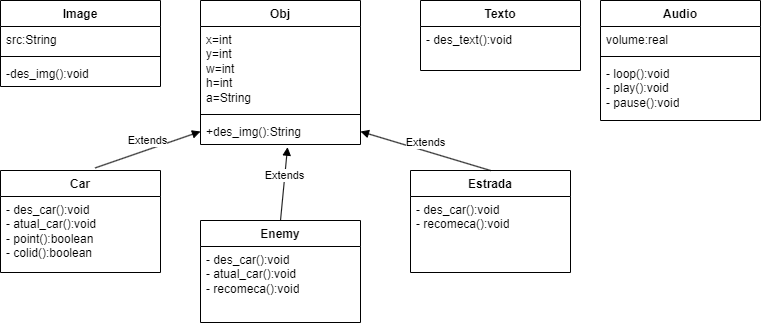

The diagram above was exported from draw.io. Its source (the exported page's mxGraphModel, read from the mxfile embedded in the PNG):
<mxGraphModel dx="928" dy="500" grid="1" gridSize="10" guides="1" tooltips="1" connect="1" arrows="1" fold="1" page="1" pageScale="1" pageWidth="827" pageHeight="1169" math="0" shadow="0">
  <root>
    <mxCell id="0" />
    <mxCell id="1" parent="0" />
    <mxCell id="BZvjfxFOtEiJHI8B1J7N-2" value="Obj" style="swimlane;fontStyle=1;align=center;verticalAlign=top;childLayout=stackLayout;horizontal=1;startSize=26;horizontalStack=0;resizeParent=1;resizeParentMax=0;resizeLast=0;collapsible=1;marginBottom=0;whiteSpace=wrap;html=1;" vertex="1" parent="1">
      <mxGeometry x="240" y="80" width="160" height="144" as="geometry" />
    </mxCell>
    <mxCell id="BZvjfxFOtEiJHI8B1J7N-3" value="x=int&lt;div&gt;y=int&lt;/div&gt;&lt;div&gt;w=int&lt;/div&gt;&lt;div&gt;h=int&lt;/div&gt;&lt;div&gt;a=String&lt;/div&gt;" style="text;strokeColor=none;fillColor=none;align=left;verticalAlign=top;spacingLeft=4;spacingRight=4;overflow=hidden;rotatable=0;points=[[0,0.5],[1,0.5]];portConstraint=eastwest;whiteSpace=wrap;html=1;" vertex="1" parent="BZvjfxFOtEiJHI8B1J7N-2">
      <mxGeometry y="26" width="160" height="84" as="geometry" />
    </mxCell>
    <mxCell id="BZvjfxFOtEiJHI8B1J7N-4" value="" style="line;strokeWidth=1;fillColor=none;align=left;verticalAlign=middle;spacingTop=-1;spacingLeft=3;spacingRight=3;rotatable=0;labelPosition=right;points=[];portConstraint=eastwest;strokeColor=inherit;" vertex="1" parent="BZvjfxFOtEiJHI8B1J7N-2">
      <mxGeometry y="110" width="160" height="8" as="geometry" />
    </mxCell>
    <mxCell id="BZvjfxFOtEiJHI8B1J7N-5" value="+des_img():String" style="text;strokeColor=none;fillColor=none;align=left;verticalAlign=top;spacingLeft=4;spacingRight=4;overflow=hidden;rotatable=0;points=[[0,0.5],[1,0.5]];portConstraint=eastwest;whiteSpace=wrap;html=1;" vertex="1" parent="BZvjfxFOtEiJHI8B1J7N-2">
      <mxGeometry y="118" width="160" height="26" as="geometry" />
    </mxCell>
    <mxCell id="BZvjfxFOtEiJHI8B1J7N-6" value="Car" style="swimlane;fontStyle=1;align=center;verticalAlign=top;childLayout=stackLayout;horizontal=1;startSize=26;horizontalStack=0;resizeParent=1;resizeParentMax=0;resizeLast=0;collapsible=1;marginBottom=0;whiteSpace=wrap;html=1;" vertex="1" parent="1">
      <mxGeometry x="40" y="250" width="160" height="102" as="geometry" />
    </mxCell>
    <mxCell id="BZvjfxFOtEiJHI8B1J7N-9" value="- des_car():void&lt;br&gt;- atual_car():void&lt;br&gt;- point():boolean&lt;br&gt;- colid():boolean&lt;br&gt;&lt;br&gt;&lt;div&gt;&lt;br&gt;&lt;/div&gt;" style="text;strokeColor=none;fillColor=none;align=left;verticalAlign=top;spacingLeft=4;spacingRight=4;overflow=hidden;rotatable=0;points=[[0,0.5],[1,0.5]];portConstraint=eastwest;whiteSpace=wrap;html=1;" vertex="1" parent="BZvjfxFOtEiJHI8B1J7N-6">
      <mxGeometry y="26" width="160" height="76" as="geometry" />
    </mxCell>
    <mxCell id="BZvjfxFOtEiJHI8B1J7N-13" value="Extends" style="html=1;verticalAlign=bottom;endArrow=block;curved=0;rounded=0;entryX=0;entryY=0.5;entryDx=0;entryDy=0;exitX=0.591;exitY=-0.025;exitDx=0;exitDy=0;exitPerimeter=0;" edge="1" parent="1" source="BZvjfxFOtEiJHI8B1J7N-6" target="BZvjfxFOtEiJHI8B1J7N-5">
      <mxGeometry width="80" relative="1" as="geometry">
        <mxPoint x="140" y="230" as="sourcePoint" />
        <mxPoint x="220" y="230" as="targetPoint" />
      </mxGeometry>
    </mxCell>
    <mxCell id="BZvjfxFOtEiJHI8B1J7N-14" value="Enemy" style="swimlane;fontStyle=1;align=center;verticalAlign=top;childLayout=stackLayout;horizontal=1;startSize=26;horizontalStack=0;resizeParent=1;resizeParentMax=0;resizeLast=0;collapsible=1;marginBottom=0;whiteSpace=wrap;html=1;" vertex="1" parent="1">
      <mxGeometry x="240" y="300" width="160" height="102" as="geometry" />
    </mxCell>
    <mxCell id="BZvjfxFOtEiJHI8B1J7N-15" value="- des_car():void&lt;br&gt;- atual_car():void&lt;br&gt;- recomeca():void&lt;br&gt;&lt;br&gt;&lt;div&gt;&lt;br&gt;&lt;/div&gt;" style="text;strokeColor=none;fillColor=none;align=left;verticalAlign=top;spacingLeft=4;spacingRight=4;overflow=hidden;rotatable=0;points=[[0,0.5],[1,0.5]];portConstraint=eastwest;whiteSpace=wrap;html=1;" vertex="1" parent="BZvjfxFOtEiJHI8B1J7N-14">
      <mxGeometry y="26" width="160" height="76" as="geometry" />
    </mxCell>
    <mxCell id="BZvjfxFOtEiJHI8B1J7N-16" value="Extends" style="html=1;verticalAlign=bottom;endArrow=block;curved=0;rounded=0;entryX=0.544;entryY=1.103;entryDx=0;entryDy=0;entryPerimeter=0;exitX=0.5;exitY=0;exitDx=0;exitDy=0;" edge="1" parent="1" source="BZvjfxFOtEiJHI8B1J7N-14" target="BZvjfxFOtEiJHI8B1J7N-5">
      <mxGeometry width="80" relative="1" as="geometry">
        <mxPoint x="330" y="320" as="sourcePoint" />
        <mxPoint x="410" y="320" as="targetPoint" />
      </mxGeometry>
    </mxCell>
    <mxCell id="BZvjfxFOtEiJHI8B1J7N-17" value="Estrada" style="swimlane;fontStyle=1;align=center;verticalAlign=top;childLayout=stackLayout;horizontal=1;startSize=26;horizontalStack=0;resizeParent=1;resizeParentMax=0;resizeLast=0;collapsible=1;marginBottom=0;whiteSpace=wrap;html=1;" vertex="1" parent="1">
      <mxGeometry x="450" y="250" width="160" height="102" as="geometry" />
    </mxCell>
    <mxCell id="BZvjfxFOtEiJHI8B1J7N-18" value="- des_car():void&lt;br&gt;- recomeca():void&lt;br&gt;&lt;br&gt;&lt;div&gt;&lt;br&gt;&lt;/div&gt;" style="text;strokeColor=none;fillColor=none;align=left;verticalAlign=top;spacingLeft=4;spacingRight=4;overflow=hidden;rotatable=0;points=[[0,0.5],[1,0.5]];portConstraint=eastwest;whiteSpace=wrap;html=1;" vertex="1" parent="BZvjfxFOtEiJHI8B1J7N-17">
      <mxGeometry y="26" width="160" height="76" as="geometry" />
    </mxCell>
    <mxCell id="BZvjfxFOtEiJHI8B1J7N-19" value="Texto" style="swimlane;fontStyle=1;align=center;verticalAlign=top;childLayout=stackLayout;horizontal=1;startSize=26;horizontalStack=0;resizeParent=1;resizeParentMax=0;resizeLast=0;collapsible=1;marginBottom=0;whiteSpace=wrap;html=1;" vertex="1" parent="1">
      <mxGeometry x="460" y="80" width="160" height="70" as="geometry" />
    </mxCell>
    <mxCell id="BZvjfxFOtEiJHI8B1J7N-20" value="- des_text():void" style="text;strokeColor=none;fillColor=none;align=left;verticalAlign=top;spacingLeft=4;spacingRight=4;overflow=hidden;rotatable=0;points=[[0,0.5],[1,0.5]];portConstraint=eastwest;whiteSpace=wrap;html=1;" vertex="1" parent="BZvjfxFOtEiJHI8B1J7N-19">
      <mxGeometry y="26" width="160" height="44" as="geometry" />
    </mxCell>
    <mxCell id="BZvjfxFOtEiJHI8B1J7N-22" value="Extends" style="html=1;verticalAlign=bottom;endArrow=block;curved=0;rounded=0;entryX=1;entryY=0.5;entryDx=0;entryDy=0;exitX=0.5;exitY=0;exitDx=0;exitDy=0;" edge="1" parent="1" source="BZvjfxFOtEiJHI8B1J7N-17" target="BZvjfxFOtEiJHI8B1J7N-5">
      <mxGeometry width="80" relative="1" as="geometry">
        <mxPoint x="453" y="243" as="sourcePoint" />
        <mxPoint x="460" y="170" as="targetPoint" />
      </mxGeometry>
    </mxCell>
    <mxCell id="BZvjfxFOtEiJHI8B1J7N-29" value="Audio" style="swimlane;fontStyle=1;align=center;verticalAlign=top;childLayout=stackLayout;horizontal=1;startSize=26;horizontalStack=0;resizeParent=1;resizeParentMax=0;resizeLast=0;collapsible=1;marginBottom=0;whiteSpace=wrap;html=1;" vertex="1" parent="1">
      <mxGeometry x="640" y="80" width="160" height="120" as="geometry" />
    </mxCell>
    <mxCell id="BZvjfxFOtEiJHI8B1J7N-30" value="volume:real" style="text;strokeColor=none;fillColor=none;align=left;verticalAlign=top;spacingLeft=4;spacingRight=4;overflow=hidden;rotatable=0;points=[[0,0.5],[1,0.5]];portConstraint=eastwest;whiteSpace=wrap;html=1;" vertex="1" parent="BZvjfxFOtEiJHI8B1J7N-29">
      <mxGeometry y="26" width="160" height="26" as="geometry" />
    </mxCell>
    <mxCell id="BZvjfxFOtEiJHI8B1J7N-31" value="" style="line;strokeWidth=1;fillColor=none;align=left;verticalAlign=middle;spacingTop=-1;spacingLeft=3;spacingRight=3;rotatable=0;labelPosition=right;points=[];portConstraint=eastwest;strokeColor=inherit;" vertex="1" parent="BZvjfxFOtEiJHI8B1J7N-29">
      <mxGeometry y="52" width="160" height="8" as="geometry" />
    </mxCell>
    <mxCell id="BZvjfxFOtEiJHI8B1J7N-32" value="- loop():void&lt;br style=&quot;border-color: var(--border-color);&quot;&gt;- play():void&lt;br style=&quot;border-color: var(--border-color);&quot;&gt;- pause():void&lt;div style=&quot;border-color: var(--border-color);&quot;&gt;&lt;br style=&quot;border-color: var(--border-color);&quot;&gt;&lt;/div&gt;" style="text;strokeColor=none;fillColor=none;align=left;verticalAlign=top;spacingLeft=4;spacingRight=4;overflow=hidden;rotatable=0;points=[[0,0.5],[1,0.5]];portConstraint=eastwest;whiteSpace=wrap;html=1;" vertex="1" parent="BZvjfxFOtEiJHI8B1J7N-29">
      <mxGeometry y="60" width="160" height="60" as="geometry" />
    </mxCell>
    <mxCell id="BZvjfxFOtEiJHI8B1J7N-33" value="Image" style="swimlane;fontStyle=1;align=center;verticalAlign=top;childLayout=stackLayout;horizontal=1;startSize=26;horizontalStack=0;resizeParent=1;resizeParentMax=0;resizeLast=0;collapsible=1;marginBottom=0;whiteSpace=wrap;html=1;" vertex="1" parent="1">
      <mxGeometry x="40" y="80" width="160" height="86" as="geometry" />
    </mxCell>
    <mxCell id="BZvjfxFOtEiJHI8B1J7N-34" value="src:String" style="text;strokeColor=none;fillColor=none;align=left;verticalAlign=top;spacingLeft=4;spacingRight=4;overflow=hidden;rotatable=0;points=[[0,0.5],[1,0.5]];portConstraint=eastwest;whiteSpace=wrap;html=1;" vertex="1" parent="BZvjfxFOtEiJHI8B1J7N-33">
      <mxGeometry y="26" width="160" height="26" as="geometry" />
    </mxCell>
    <mxCell id="BZvjfxFOtEiJHI8B1J7N-35" value="" style="line;strokeWidth=1;fillColor=none;align=left;verticalAlign=middle;spacingTop=-1;spacingLeft=3;spacingRight=3;rotatable=0;labelPosition=right;points=[];portConstraint=eastwest;strokeColor=inherit;" vertex="1" parent="BZvjfxFOtEiJHI8B1J7N-33">
      <mxGeometry y="52" width="160" height="8" as="geometry" />
    </mxCell>
    <mxCell id="BZvjfxFOtEiJHI8B1J7N-36" value="-des_img():void&lt;div&gt;&lt;br/&gt;&lt;/div&gt;" style="text;strokeColor=none;fillColor=none;align=left;verticalAlign=top;spacingLeft=4;spacingRight=4;overflow=hidden;rotatable=0;points=[[0,0.5],[1,0.5]];portConstraint=eastwest;whiteSpace=wrap;html=1;" vertex="1" parent="BZvjfxFOtEiJHI8B1J7N-33">
      <mxGeometry y="60" width="160" height="26" as="geometry" />
    </mxCell>
  </root>
</mxGraphModel>